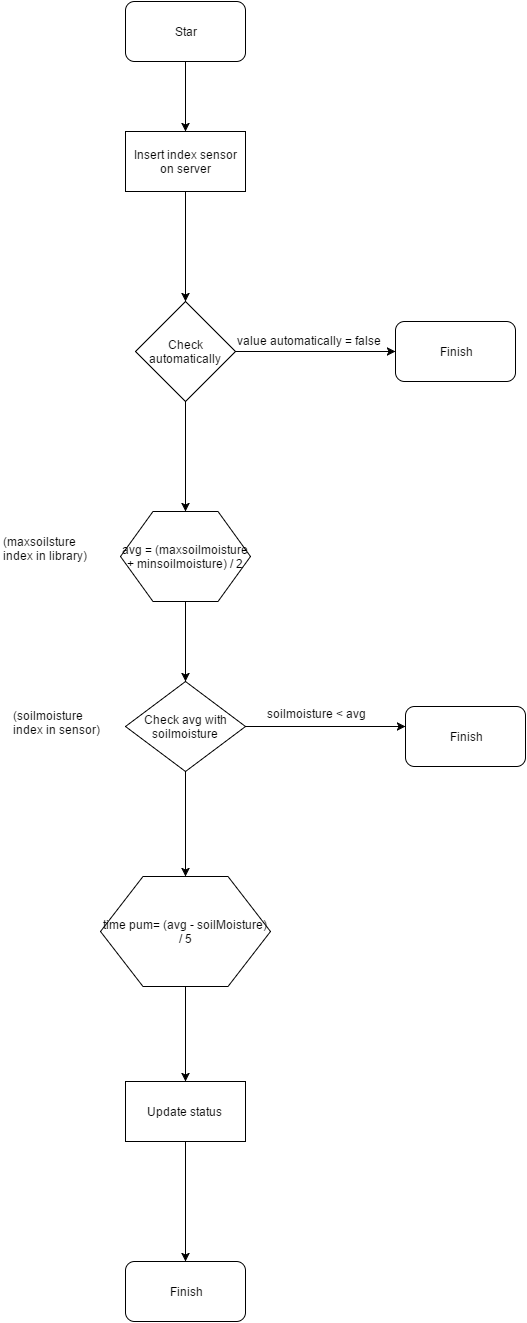

The diagram above was exported from draw.io. Its source (the exported page's mxGraphModel, read from the mxfile embedded in the PNG):
<mxGraphModel dx="880" dy="2120" grid="1" gridSize="10" guides="1" tooltips="1" connect="1" arrows="1" fold="1" page="1" pageScale="1" pageWidth="1169" pageHeight="1652" background="#ffffff" math="0" shadow="0">
  <root>
    <mxCell id="0" />
    <mxCell id="1" parent="0" />
    <mxCell id="9" style="edgeStyle=orthogonalEdgeStyle;rounded=0;html=1;entryX=0.5;entryY=0;jettySize=auto;orthogonalLoop=1;" edge="1" parent="1" source="2" target="3">
      <mxGeometry relative="1" as="geometry" />
    </mxCell>
    <mxCell id="2" value="Star" style="rounded=1;whiteSpace=wrap;html=1;" vertex="1" parent="1">
      <mxGeometry x="170" y="70" width="120" height="60" as="geometry" />
    </mxCell>
    <mxCell id="10" style="edgeStyle=orthogonalEdgeStyle;rounded=0;html=1;jettySize=auto;orthogonalLoop=1;" edge="1" parent="1" source="3" target="4">
      <mxGeometry relative="1" as="geometry" />
    </mxCell>
    <mxCell id="3" value="&lt;span style=&quot;line-height: 1.2&quot;&gt;Insert index sensor on server&lt;/span&gt;" style="whiteSpace=wrap;html=1;" vertex="1" parent="1">
      <mxGeometry x="170" y="200" width="120" height="60" as="geometry" />
    </mxCell>
    <mxCell id="8" style="edgeStyle=orthogonalEdgeStyle;rounded=0;html=1;entryX=0;entryY=0.5;jettySize=auto;orthogonalLoop=1;" edge="1" parent="1" source="4" target="6">
      <mxGeometry relative="1" as="geometry" />
    </mxCell>
    <mxCell id="37" style="edgeStyle=orthogonalEdgeStyle;rounded=0;html=1;entryX=0.5;entryY=0;jettySize=auto;orthogonalLoop=1;" edge="1" parent="1" source="4" target="36">
      <mxGeometry relative="1" as="geometry" />
    </mxCell>
    <mxCell id="4" value="Check automatically" style="rhombus;whiteSpace=wrap;html=1;" vertex="1" parent="1">
      <mxGeometry x="180" y="370" width="100" height="100" as="geometry" />
    </mxCell>
    <mxCell id="6" value="Finish" style="rounded=1;whiteSpace=wrap;html=1;" vertex="1" parent="1">
      <mxGeometry x="440" y="390" width="120" height="60" as="geometry" />
    </mxCell>
    <mxCell id="11" value="value automatically = false" style="text;html=1;resizable=0;points=[];autosize=1;align=left;verticalAlign=top;spacingTop=-4;" vertex="1" parent="1">
      <mxGeometry x="280" y="400" width="160" height="20" as="geometry" />
    </mxCell>
    <mxCell id="20" style="edgeStyle=orthogonalEdgeStyle;rounded=0;html=1;jettySize=auto;orthogonalLoop=1;" edge="1" parent="1" source="16">
      <mxGeometry relative="1" as="geometry">
        <mxPoint x="450" y="795" as="targetPoint" />
      </mxGeometry>
    </mxCell>
    <mxCell id="25" style="edgeStyle=orthogonalEdgeStyle;rounded=0;html=1;entryX=0.5;entryY=0;jettySize=auto;orthogonalLoop=1;" edge="1" parent="1" source="16" target="23">
      <mxGeometry relative="1" as="geometry" />
    </mxCell>
    <mxCell id="16" value="Check avg with soilmoisture" style="rhombus;whiteSpace=wrap;html=1;" vertex="1" parent="1">
      <mxGeometry x="170" y="750" width="120" height="90" as="geometry" />
    </mxCell>
    <mxCell id="17" value="(maxsoilsture&lt;div&gt;index in library)&lt;/div&gt;" style="text;html=1;resizable=0;points=[];autosize=1;align=left;verticalAlign=top;spacingTop=-4;" vertex="1" parent="1">
      <mxGeometry x="46" y="601" width="100" height="30" as="geometry" />
    </mxCell>
    <mxCell id="18" value="(soilmoisture&lt;div&gt;index in sensor)&lt;/div&gt;" style="text;html=1;resizable=0;points=[];autosize=1;align=left;verticalAlign=top;spacingTop=-4;" vertex="1" parent="1">
      <mxGeometry x="56" y="775" width="100" height="30" as="geometry" />
    </mxCell>
    <mxCell id="21" value="Finish" style="rounded=1;whiteSpace=wrap;html=1;" vertex="1" parent="1">
      <mxGeometry x="450" y="775" width="120" height="60" as="geometry" />
    </mxCell>
    <mxCell id="22" value="soilmoisture &amp;lt; avg" style="text;html=1;resizable=0;points=[];autosize=1;align=left;verticalAlign=top;spacingTop=-4;" vertex="1" parent="1">
      <mxGeometry x="310" y="773" width="110" height="20" as="geometry" />
    </mxCell>
    <mxCell id="28" style="edgeStyle=orthogonalEdgeStyle;rounded=0;html=1;jettySize=auto;orthogonalLoop=1;" edge="1" parent="1" source="23" target="26">
      <mxGeometry relative="1" as="geometry" />
    </mxCell>
    <mxCell id="23" value="time pum=&amp;nbsp;(avg - soilMoisture) / 5" style="shape=hexagon;perimeter=hexagonPerimeter;whiteSpace=wrap;html=1;" vertex="1" parent="1">
      <mxGeometry x="145" y="945" width="170" height="110" as="geometry" />
    </mxCell>
    <mxCell id="29" style="edgeStyle=orthogonalEdgeStyle;rounded=0;html=1;entryX=0.5;entryY=0;jettySize=auto;orthogonalLoop=1;" edge="1" parent="1" source="26" target="27">
      <mxGeometry relative="1" as="geometry" />
    </mxCell>
    <mxCell id="26" value="Update status&amp;nbsp;" style="whiteSpace=wrap;html=1;" vertex="1" parent="1">
      <mxGeometry x="170" y="1150" width="120" height="60" as="geometry" />
    </mxCell>
    <mxCell id="27" value="Finish" style="rounded=1;whiteSpace=wrap;html=1;" vertex="1" parent="1">
      <mxGeometry x="170" y="1330" width="120" height="60" as="geometry" />
    </mxCell>
    <mxCell id="38" style="edgeStyle=orthogonalEdgeStyle;rounded=0;html=1;jettySize=auto;orthogonalLoop=1;" edge="1" parent="1" source="36" target="16">
      <mxGeometry relative="1" as="geometry" />
    </mxCell>
    <mxCell id="36" value="avg = (maxsoilmoisture + minsoilmoisture) / 2" style="shape=hexagon;perimeter=hexagonPerimeter;whiteSpace=wrap;html=1;" vertex="1" parent="1">
      <mxGeometry x="165" y="580" width="130" height="90" as="geometry" />
    </mxCell>
    <mxCell id="39" value="Text" style="text;html=1;resizable=0;points=[];autosize=1;align=left;verticalAlign=top;spacingTop=-4;" vertex="1" parent="1">
      <mxGeometry x="622" y="-102" width="40" height="20" as="geometry" />
    </mxCell>
  </root>
</mxGraphModel>